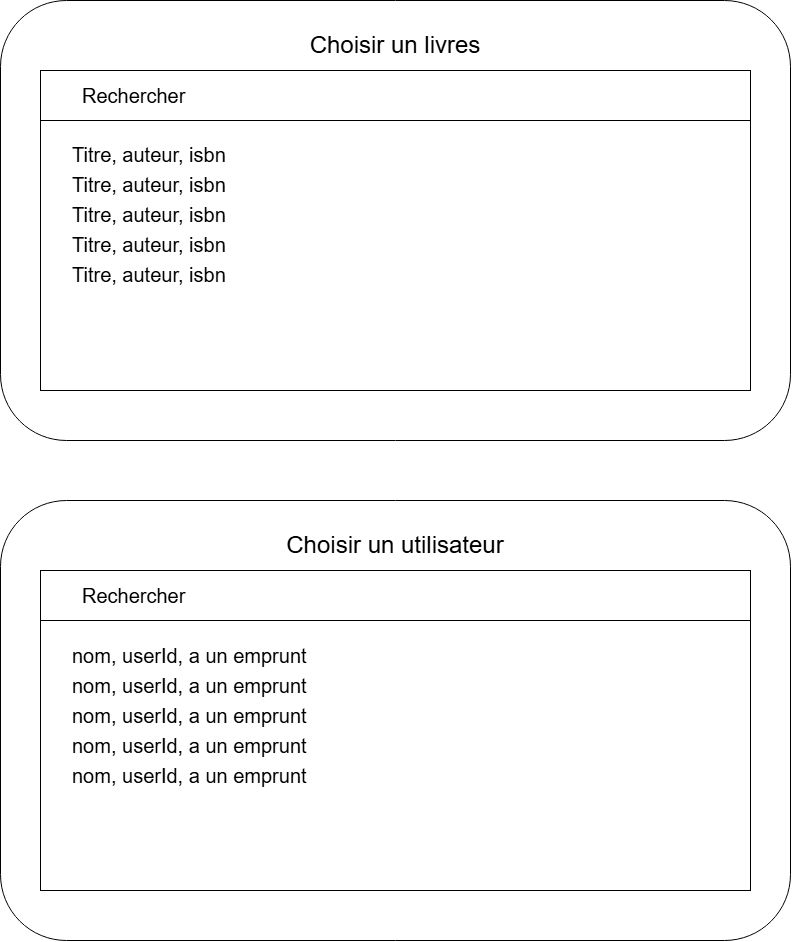

The diagram above was exported from draw.io. Its source (the exported page's mxGraphModel, read from the mxfile embedded in the PNG):
<mxGraphModel dx="1588" dy="1350" grid="1" gridSize="10" guides="1" tooltips="1" connect="1" arrows="1" fold="1" page="1" pageScale="1" pageWidth="850" pageHeight="1100" math="0" shadow="0">
  <root>
    <mxCell id="0" />
    <mxCell id="1" parent="0" />
    <mxCell id="YRKcdjJS0YK9lvopu8m5-28" parent="1" style="rounded=1;whiteSpace=wrap;html=1;roundedPerimeter=1;" value="" vertex="1">
      <mxGeometry height="440" width="790" x="880" y="570" as="geometry" />
    </mxCell>
    <mxCell id="YRKcdjJS0YK9lvopu8m5-29" parent="1" style="text;html=1;whiteSpace=wrap;strokeColor=none;fillColor=none;align=center;verticalAlign=middle;rounded=0;" value="&lt;font style=&quot;font-size: 24px;&quot;&gt;Choisir un utilisateur&lt;/font&gt;" vertex="1">
      <mxGeometry height="30" width="260" x="1145" y="600" as="geometry" />
    </mxCell>
    <mxCell id="YRKcdjJS0YK9lvopu8m5-31" parent="1" style="rounded=0;whiteSpace=wrap;html=1;align=left;" value="&lt;blockquote style=&quot;margin: 0px 0px 0px 40px; border-width: medium; border-style: none; border-color: currentcolor; border-image: none; padding: 0px;&quot;&gt;&lt;br&gt;&lt;/blockquote&gt;" vertex="1">
      <mxGeometry height="320" width="710" x="920" y="640" as="geometry" />
    </mxCell>
    <mxCell id="YRKcdjJS0YK9lvopu8m5-30" parent="1" style="rounded=0;whiteSpace=wrap;html=1;align=left;" value="&lt;blockquote style=&quot;margin: 0 0 0 40px; border: none; padding: 0px;&quot;&gt;&lt;font style=&quot;font-size: 20px;&quot;&gt;Rechercher&lt;/font&gt;&lt;/blockquote&gt;" vertex="1">
      <mxGeometry height="50" width="710" x="920" y="640" as="geometry" />
    </mxCell>
    <mxCell id="YRKcdjJS0YK9lvopu8m5-32" parent="1" style="text;html=1;whiteSpace=wrap;strokeColor=none;fillColor=none;align=left;verticalAlign=middle;rounded=0;" value="&lt;font style=&quot;font-size: 20px;&quot;&gt;nom, userId, a un emprunt&lt;/font&gt;" vertex="1">
      <mxGeometry height="30" width="650" x="950" y="710" as="geometry" />
    </mxCell>
    <mxCell id="YRKcdjJS0YK9lvopu8m5-33" parent="1" style="text;html=1;whiteSpace=wrap;strokeColor=none;fillColor=none;align=left;verticalAlign=middle;rounded=0;" value="&lt;font style=&quot;font-size: 20px;&quot;&gt;nom, userId, a un emprunt&lt;/font&gt;" vertex="1">
      <mxGeometry height="30" width="650" x="950" y="740" as="geometry" />
    </mxCell>
    <mxCell id="YRKcdjJS0YK9lvopu8m5-34" parent="1" style="text;html=1;whiteSpace=wrap;strokeColor=none;fillColor=none;align=left;verticalAlign=middle;rounded=0;" value="&lt;font style=&quot;font-size: 20px;&quot;&gt;nom, userId, a un emprunt&lt;/font&gt;" vertex="1">
      <mxGeometry height="30" width="650" x="950" y="770" as="geometry" />
    </mxCell>
    <mxCell id="YRKcdjJS0YK9lvopu8m5-35" parent="1" style="text;html=1;whiteSpace=wrap;strokeColor=none;fillColor=none;align=left;verticalAlign=middle;rounded=0;" value="&lt;font style=&quot;font-size: 20px;&quot;&gt;nom, userId, a un emprunt&lt;/font&gt;" vertex="1">
      <mxGeometry height="30" width="650" x="950" y="830" as="geometry" />
    </mxCell>
    <mxCell id="YRKcdjJS0YK9lvopu8m5-36" parent="1" style="text;html=1;whiteSpace=wrap;strokeColor=none;fillColor=none;align=left;verticalAlign=middle;rounded=0;" value="&lt;font style=&quot;font-size: 20px;&quot;&gt;nom, userId, a un emprunt&lt;/font&gt;" vertex="1">
      <mxGeometry height="30" width="650" x="950" y="800" as="geometry" />
    </mxCell>
    <mxCell id="YRKcdjJS0YK9lvopu8m5-37" parent="1" style="rounded=1;whiteSpace=wrap;html=1;roundedPerimeter=1;" value="" vertex="1">
      <mxGeometry height="440" width="790" x="880" y="70" as="geometry" />
    </mxCell>
    <mxCell id="YRKcdjJS0YK9lvopu8m5-38" parent="1" style="text;html=1;whiteSpace=wrap;strokeColor=none;fillColor=none;align=center;verticalAlign=middle;rounded=0;" value="&lt;font style=&quot;font-size: 24px;&quot;&gt;Choisir un livres&lt;/font&gt;" vertex="1">
      <mxGeometry height="30" width="260" x="1145" y="100" as="geometry" />
    </mxCell>
    <mxCell id="YRKcdjJS0YK9lvopu8m5-39" parent="1" style="rounded=0;whiteSpace=wrap;html=1;align=left;" value="&lt;blockquote style=&quot;margin: 0px 0px 0px 40px; border-width: medium; border-style: none; border-color: currentcolor; border-image: none; padding: 0px;&quot;&gt;&lt;br&gt;&lt;/blockquote&gt;" vertex="1">
      <mxGeometry height="320" width="710" x="920" y="140" as="geometry" />
    </mxCell>
    <mxCell id="YRKcdjJS0YK9lvopu8m5-40" parent="1" style="rounded=0;whiteSpace=wrap;html=1;align=left;" value="&lt;blockquote style=&quot;margin: 0 0 0 40px; border: none; padding: 0px;&quot;&gt;&lt;font style=&quot;font-size: 20px;&quot;&gt;Rechercher&lt;/font&gt;&lt;/blockquote&gt;" vertex="1">
      <mxGeometry height="50" width="710" x="920" y="140" as="geometry" />
    </mxCell>
    <mxCell id="YRKcdjJS0YK9lvopu8m5-41" parent="1" style="text;html=1;whiteSpace=wrap;strokeColor=none;fillColor=none;align=left;verticalAlign=middle;rounded=0;" value="&lt;span style=&quot;color: rgba(0, 0, 0, 0); font-family: monospace; white-space: nowrap;&quot;&gt;&lt;font style=&quot;font-size: 20px;&quot;&gt;&lt;span style=&quot;color: rgb(0, 0, 0); font-family: Helvetica; white-space: normal;&quot;&gt;Titre, auteur, isbn&lt;/span&gt;%3BverticalAlig&lt;/font&gt;&lt;/span&gt;" vertex="1">
      <mxGeometry height="30" width="650" x="950" y="210" as="geometry" />
    </mxCell>
    <mxCell id="YRKcdjJS0YK9lvopu8m5-42" parent="1" style="text;html=1;whiteSpace=wrap;strokeColor=none;fillColor=none;align=left;verticalAlign=middle;rounded=0;" value="&lt;span style=&quot;font-size: 20px; color: rgb(0, 0, 0);&quot;&gt;Titre, auteur, isbn&lt;/span&gt;&lt;span style=&quot;color: rgba(0, 0, 0, 0); font-family: monospace; font-size: 20px; white-space: nowrap;&quot;&gt;%3BverticalAlig&lt;/span&gt;" vertex="1">
      <mxGeometry height="30" width="650" x="950" y="240" as="geometry" />
    </mxCell>
    <mxCell id="YRKcdjJS0YK9lvopu8m5-43" parent="1" style="text;html=1;whiteSpace=wrap;strokeColor=none;fillColor=none;align=left;verticalAlign=middle;rounded=0;" value="&lt;span style=&quot;font-size: 20px; color: rgb(0, 0, 0);&quot;&gt;Titre, auteur, isbn&lt;/span&gt;&lt;span style=&quot;color: rgba(0, 0, 0, 0); font-family: monospace; font-size: 20px; white-space: nowrap;&quot;&gt;%3BverticalAlig&lt;/span&gt;" vertex="1">
      <mxGeometry height="30" width="650" x="950" y="270" as="geometry" />
    </mxCell>
    <mxCell id="YRKcdjJS0YK9lvopu8m5-44" parent="1" style="text;html=1;whiteSpace=wrap;strokeColor=none;fillColor=none;align=left;verticalAlign=middle;rounded=0;" value="&lt;span style=&quot;font-size: 20px; color: rgb(0, 0, 0);&quot;&gt;Titre, auteur, isbn&lt;/span&gt;&lt;span style=&quot;color: rgba(0, 0, 0, 0); font-family: monospace; font-size: 20px; white-space: nowrap;&quot;&gt;%3BverticalAlig&lt;/span&gt;" vertex="1">
      <mxGeometry height="30" width="650" x="950" y="330" as="geometry" />
    </mxCell>
    <mxCell id="YRKcdjJS0YK9lvopu8m5-45" parent="1" style="text;html=1;whiteSpace=wrap;strokeColor=none;fillColor=none;align=left;verticalAlign=middle;rounded=0;" value="&lt;span style=&quot;font-size: 20px; color: rgb(0, 0, 0);&quot;&gt;Titre, auteur, isbn&lt;/span&gt;&lt;span style=&quot;color: rgba(0, 0, 0, 0); font-family: monospace; font-size: 20px; white-space: nowrap;&quot;&gt;%3BverticalAlig&lt;/span&gt;" vertex="1">
      <mxGeometry height="30" width="650" x="950" y="300" as="geometry" />
    </mxCell>
  </root>
</mxGraphModel>